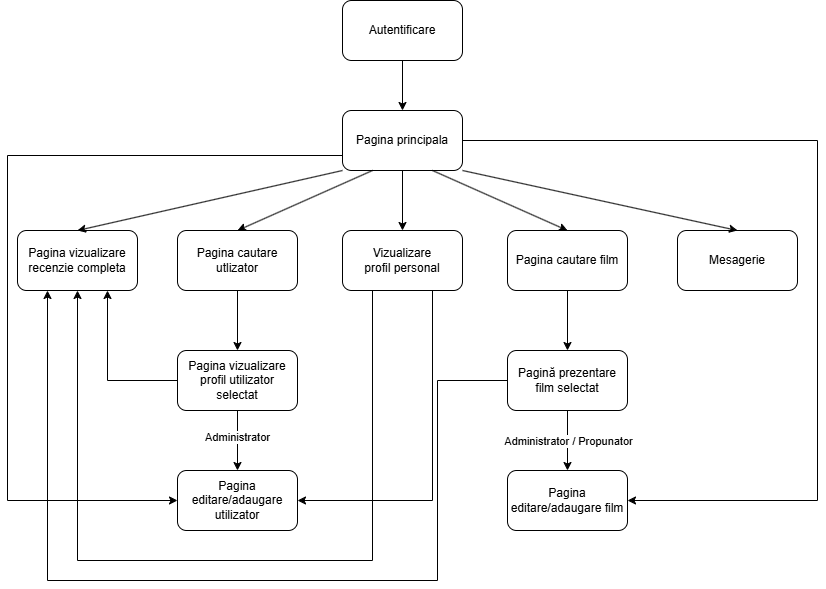

The diagram above was exported from draw.io. Its source (the exported page's mxGraphModel, read from the mxfile embedded in the PNG):
<mxGraphModel dx="1026" dy="455" grid="1" gridSize="10" guides="1" tooltips="1" connect="1" arrows="1" fold="1" page="1" pageScale="1" pageWidth="850" pageHeight="1100" math="0" shadow="0">
  <root>
    <mxCell id="0" />
    <mxCell id="1" parent="0" />
    <mxCell id="UO1ggSf_vNGTCfCnPHK9-1" value="Autentificare" style="rounded=1;whiteSpace=wrap;html=1;" parent="1" vertex="1">
      <mxGeometry x="365" y="80" width="120" height="60" as="geometry" />
    </mxCell>
    <mxCell id="UO1ggSf_vNGTCfCnPHK9-2" value="Pagina principala" style="rounded=1;whiteSpace=wrap;html=1;" parent="1" vertex="1">
      <mxGeometry x="365" y="190" width="120" height="60" as="geometry" />
    </mxCell>
    <mxCell id="UO1ggSf_vNGTCfCnPHK9-3" value="" style="endArrow=classic;html=1;rounded=0;exitX=0.5;exitY=1;exitDx=0;exitDy=0;entryX=0.5;entryY=0;entryDx=0;entryDy=0;" parent="1" source="UO1ggSf_vNGTCfCnPHK9-1" target="UO1ggSf_vNGTCfCnPHK9-2" edge="1">
      <mxGeometry width="50" height="50" relative="1" as="geometry">
        <mxPoint x="190" y="240" as="sourcePoint" />
        <mxPoint x="240" y="190" as="targetPoint" />
      </mxGeometry>
    </mxCell>
    <mxCell id="UO1ggSf_vNGTCfCnPHK9-4" value="Mesagerie" style="rounded=1;whiteSpace=wrap;html=1;" parent="1" vertex="1">
      <mxGeometry x="700" y="310" width="120" height="60" as="geometry" />
    </mxCell>
    <mxCell id="UO1ggSf_vNGTCfCnPHK9-5" value="Pagina cautare film" style="rounded=1;whiteSpace=wrap;html=1;" parent="1" vertex="1">
      <mxGeometry x="530" y="310" width="120" height="60" as="geometry" />
    </mxCell>
    <mxCell id="UO1ggSf_vNGTCfCnPHK9-6" value="Pagina cautare utlizator" style="rounded=1;whiteSpace=wrap;html=1;" parent="1" vertex="1">
      <mxGeometry x="200" y="310" width="120" height="60" as="geometry" />
    </mxCell>
    <mxCell id="UO1ggSf_vNGTCfCnPHK9-7" value="Pagina vizualizare recenzie completa" style="rounded=1;whiteSpace=wrap;html=1;" parent="1" vertex="1">
      <mxGeometry x="40" y="310" width="120" height="60" as="geometry" />
    </mxCell>
    <mxCell id="UO1ggSf_vNGTCfCnPHK9-9" value="Pagina vizualizare profil utilizator selectat" style="rounded=1;whiteSpace=wrap;html=1;" parent="1" vertex="1">
      <mxGeometry x="200" y="430" width="120" height="60" as="geometry" />
    </mxCell>
    <mxCell id="UO1ggSf_vNGTCfCnPHK9-10" value="Pagină prezentare film selectat" style="rounded=1;whiteSpace=wrap;html=1;" parent="1" vertex="1">
      <mxGeometry x="530" y="430" width="120" height="60" as="geometry" />
    </mxCell>
    <mxCell id="UO1ggSf_vNGTCfCnPHK9-11" value="" style="endArrow=classic;html=1;rounded=0;exitX=0.5;exitY=1;exitDx=0;exitDy=0;" parent="1" source="UO1ggSf_vNGTCfCnPHK9-5" target="UO1ggSf_vNGTCfCnPHK9-10" edge="1">
      <mxGeometry width="50" height="50" relative="1" as="geometry">
        <mxPoint x="390" y="450" as="sourcePoint" />
        <mxPoint x="440" y="400" as="targetPoint" />
      </mxGeometry>
    </mxCell>
    <mxCell id="UO1ggSf_vNGTCfCnPHK9-12" value="" style="endArrow=classic;html=1;rounded=0;exitX=0;exitY=1;exitDx=0;exitDy=0;entryX=0.5;entryY=0;entryDx=0;entryDy=0;" parent="1" source="UO1ggSf_vNGTCfCnPHK9-2" target="UO1ggSf_vNGTCfCnPHK9-7" edge="1">
      <mxGeometry width="50" height="50" relative="1" as="geometry">
        <mxPoint x="190" y="270" as="sourcePoint" />
        <mxPoint x="240" y="220" as="targetPoint" />
      </mxGeometry>
    </mxCell>
    <mxCell id="UO1ggSf_vNGTCfCnPHK9-13" value="" style="endArrow=classic;html=1;rounded=0;exitX=1;exitY=1;exitDx=0;exitDy=0;entryX=0.5;entryY=0;entryDx=0;entryDy=0;" parent="1" source="UO1ggSf_vNGTCfCnPHK9-2" target="UO1ggSf_vNGTCfCnPHK9-4" edge="1">
      <mxGeometry width="50" height="50" relative="1" as="geometry">
        <mxPoint x="520" y="270" as="sourcePoint" />
        <mxPoint x="570" y="220" as="targetPoint" />
      </mxGeometry>
    </mxCell>
    <mxCell id="UO1ggSf_vNGTCfCnPHK9-14" value="" style="endArrow=classic;html=1;rounded=0;exitX=0.25;exitY=1;exitDx=0;exitDy=0;entryX=0.5;entryY=0;entryDx=0;entryDy=0;" parent="1" source="UO1ggSf_vNGTCfCnPHK9-2" target="UO1ggSf_vNGTCfCnPHK9-6" edge="1">
      <mxGeometry width="50" height="50" relative="1" as="geometry">
        <mxPoint x="200" y="230" as="sourcePoint" />
        <mxPoint x="250" y="180" as="targetPoint" />
      </mxGeometry>
    </mxCell>
    <mxCell id="UO1ggSf_vNGTCfCnPHK9-15" value="" style="endArrow=classic;html=1;rounded=0;exitX=0.75;exitY=1;exitDx=0;exitDy=0;entryX=0.5;entryY=0;entryDx=0;entryDy=0;" parent="1" source="UO1ggSf_vNGTCfCnPHK9-2" target="UO1ggSf_vNGTCfCnPHK9-5" edge="1">
      <mxGeometry width="50" height="50" relative="1" as="geometry">
        <mxPoint x="200" y="270" as="sourcePoint" />
        <mxPoint x="250" y="220" as="targetPoint" />
      </mxGeometry>
    </mxCell>
    <mxCell id="UO1ggSf_vNGTCfCnPHK9-16" value="" style="endArrow=classic;html=1;rounded=0;exitX=0.5;exitY=1;exitDx=0;exitDy=0;entryX=0.5;entryY=0;entryDx=0;entryDy=0;" parent="1" source="UO1ggSf_vNGTCfCnPHK9-6" target="UO1ggSf_vNGTCfCnPHK9-9" edge="1">
      <mxGeometry width="50" height="50" relative="1" as="geometry">
        <mxPoint x="170" y="470" as="sourcePoint" />
        <mxPoint x="220" y="420" as="targetPoint" />
      </mxGeometry>
    </mxCell>
    <mxCell id="UO1ggSf_vNGTCfCnPHK9-17" value="Vizualizare&lt;div&gt;profil personal&lt;/div&gt;" style="rounded=1;whiteSpace=wrap;html=1;" parent="1" vertex="1">
      <mxGeometry x="365" y="310" width="120" height="60" as="geometry" />
    </mxCell>
    <mxCell id="UO1ggSf_vNGTCfCnPHK9-18" value="" style="endArrow=classic;html=1;rounded=0;exitX=0.5;exitY=1;exitDx=0;exitDy=0;entryX=0.5;entryY=0;entryDx=0;entryDy=0;" parent="1" source="UO1ggSf_vNGTCfCnPHK9-2" target="UO1ggSf_vNGTCfCnPHK9-17" edge="1">
      <mxGeometry width="50" height="50" relative="1" as="geometry">
        <mxPoint x="360" y="430" as="sourcePoint" />
        <mxPoint x="410" y="380" as="targetPoint" />
      </mxGeometry>
    </mxCell>
    <mxCell id="52dlCfRegHEHQ59qzLW_-1" value="Pagina editare/adaugare utilizator" style="rounded=1;whiteSpace=wrap;html=1;" parent="1" vertex="1">
      <mxGeometry x="200" y="550" width="120" height="60" as="geometry" />
    </mxCell>
    <mxCell id="52dlCfRegHEHQ59qzLW_-2" value="" style="endArrow=classic;html=1;rounded=0;exitX=0.5;exitY=1;exitDx=0;exitDy=0;entryX=0.5;entryY=0;entryDx=0;entryDy=0;" parent="1" source="UO1ggSf_vNGTCfCnPHK9-9" target="52dlCfRegHEHQ59qzLW_-1" edge="1">
      <mxGeometry width="50" height="50" relative="1" as="geometry">
        <mxPoint x="90" y="570" as="sourcePoint" />
        <mxPoint x="140" y="520" as="targetPoint" />
      </mxGeometry>
    </mxCell>
    <mxCell id="RkcpAJGXUPDlaX1oY4ES-1" value="Administrator" style="edgeLabel;html=1;align=center;verticalAlign=middle;resizable=0;points=[];" vertex="1" connectable="0" parent="52dlCfRegHEHQ59qzLW_-2">
      <mxGeometry x="-0.1333" y="-1" relative="1" as="geometry">
        <mxPoint as="offset" />
      </mxGeometry>
    </mxCell>
    <mxCell id="52dlCfRegHEHQ59qzLW_-3" value="Pagina editare/adaugare film" style="rounded=1;whiteSpace=wrap;html=1;" parent="1" vertex="1">
      <mxGeometry x="530" y="550" width="120" height="60" as="geometry" />
    </mxCell>
    <mxCell id="52dlCfRegHEHQ59qzLW_-4" value="" style="endArrow=classic;html=1;rounded=0;exitX=0.5;exitY=1;exitDx=0;exitDy=0;entryX=0.5;entryY=0;entryDx=0;entryDy=0;" parent="1" source="UO1ggSf_vNGTCfCnPHK9-10" target="52dlCfRegHEHQ59qzLW_-3" edge="1">
      <mxGeometry width="50" height="50" relative="1" as="geometry">
        <mxPoint x="630" y="540" as="sourcePoint" />
        <mxPoint x="680" y="490" as="targetPoint" />
      </mxGeometry>
    </mxCell>
    <mxCell id="RkcpAJGXUPDlaX1oY4ES-2" value="Administrator / Propunator" style="edgeLabel;html=1;align=center;verticalAlign=middle;resizable=0;points=[];" vertex="1" connectable="0" parent="52dlCfRegHEHQ59qzLW_-4">
      <mxGeometry relative="1" as="geometry">
        <mxPoint as="offset" />
      </mxGeometry>
    </mxCell>
    <mxCell id="52dlCfRegHEHQ59qzLW_-8" value="" style="endArrow=classic;html=1;rounded=0;exitX=0;exitY=0.75;exitDx=0;exitDy=0;entryX=0;entryY=0.5;entryDx=0;entryDy=0;" parent="1" source="UO1ggSf_vNGTCfCnPHK9-2" target="52dlCfRegHEHQ59qzLW_-1" edge="1">
      <mxGeometry width="50" height="50" relative="1" as="geometry">
        <mxPoint x="400" y="510" as="sourcePoint" />
        <mxPoint x="450" y="460" as="targetPoint" />
        <Array as="points">
          <mxPoint x="30" y="235" />
          <mxPoint x="30" y="580" />
        </Array>
      </mxGeometry>
    </mxCell>
    <mxCell id="52dlCfRegHEHQ59qzLW_-9" value="" style="endArrow=classic;html=1;rounded=0;exitX=1;exitY=0.5;exitDx=0;exitDy=0;entryX=1;entryY=0.5;entryDx=0;entryDy=0;" parent="1" source="UO1ggSf_vNGTCfCnPHK9-2" target="52dlCfRegHEHQ59qzLW_-3" edge="1">
      <mxGeometry width="50" height="50" relative="1" as="geometry">
        <mxPoint x="580" y="230" as="sourcePoint" />
        <mxPoint x="630" y="180" as="targetPoint" />
        <Array as="points">
          <mxPoint x="840" y="220" />
          <mxPoint x="840" y="580" />
        </Array>
      </mxGeometry>
    </mxCell>
    <mxCell id="ygpXs6lHleIyVZVgWYVe-1" value="" style="endArrow=classic;html=1;rounded=0;exitX=0;exitY=0.5;exitDx=0;exitDy=0;entryX=0.25;entryY=1;entryDx=0;entryDy=0;" parent="1" source="UO1ggSf_vNGTCfCnPHK9-10" target="UO1ggSf_vNGTCfCnPHK9-7" edge="1">
      <mxGeometry width="50" height="50" relative="1" as="geometry">
        <mxPoint x="420" y="490" as="sourcePoint" />
        <mxPoint x="470" y="440" as="targetPoint" />
        <Array as="points">
          <mxPoint x="460" y="460" />
          <mxPoint x="460" y="660" />
          <mxPoint x="70" y="660" />
        </Array>
      </mxGeometry>
    </mxCell>
    <mxCell id="KA9vlYv5jcUVDW91Y8pc-1" value="" style="endArrow=classic;html=1;rounded=0;exitX=0.75;exitY=1;exitDx=0;exitDy=0;entryX=1;entryY=0.5;entryDx=0;entryDy=0;" parent="1" source="UO1ggSf_vNGTCfCnPHK9-17" target="52dlCfRegHEHQ59qzLW_-1" edge="1">
      <mxGeometry width="50" height="50" relative="1" as="geometry">
        <mxPoint x="400" y="490" as="sourcePoint" />
        <mxPoint x="450" y="440" as="targetPoint" />
        <Array as="points">
          <mxPoint x="455" y="580" />
        </Array>
      </mxGeometry>
    </mxCell>
    <mxCell id="OA37xpHeAAdFX6mK31uy-1" value="" style="endArrow=classic;html=1;rounded=0;exitX=0.25;exitY=1;exitDx=0;exitDy=0;entryX=0.5;entryY=1;entryDx=0;entryDy=0;" parent="1" source="UO1ggSf_vNGTCfCnPHK9-17" target="UO1ggSf_vNGTCfCnPHK9-7" edge="1">
      <mxGeometry width="50" height="50" relative="1" as="geometry">
        <mxPoint x="370" y="520" as="sourcePoint" />
        <mxPoint x="130" y="472.66668701171875" as="targetPoint" />
        <Array as="points">
          <mxPoint x="395" y="640" />
          <mxPoint x="100" y="640" />
        </Array>
      </mxGeometry>
    </mxCell>
    <mxCell id="OA37xpHeAAdFX6mK31uy-2" value="" style="endArrow=classic;html=1;rounded=0;exitX=0;exitY=0.5;exitDx=0;exitDy=0;entryX=0.75;entryY=1;entryDx=0;entryDy=0;" parent="1" source="UO1ggSf_vNGTCfCnPHK9-9" target="UO1ggSf_vNGTCfCnPHK9-7" edge="1">
      <mxGeometry width="50" height="50" relative="1" as="geometry">
        <mxPoint x="150" y="480" as="sourcePoint" />
        <mxPoint x="170" y="420" as="targetPoint" />
        <Array as="points">
          <mxPoint x="130" y="460" />
        </Array>
      </mxGeometry>
    </mxCell>
  </root>
</mxGraphModel>